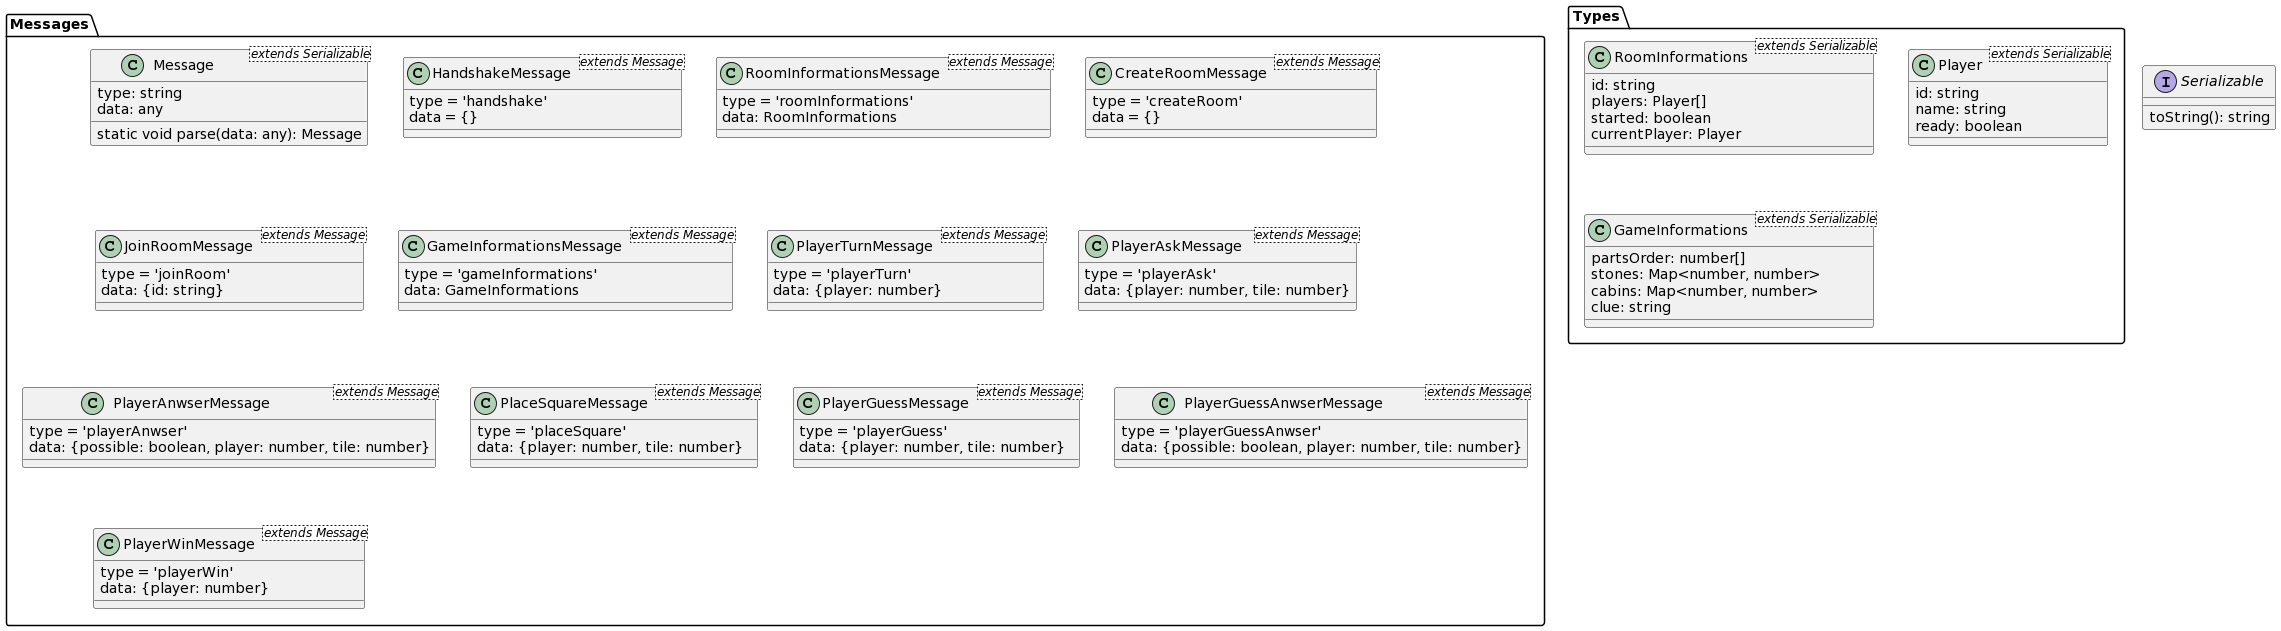

The diagram above was rendered by PlantUML. Its source (embedded in the PNG):
@startuml
interface Serializable {
    toString(): string
}
package Messages {
    class Message<extends Serializable> {
        type: string
        data: any

        static void parse(data: any): Message
    }

    class HandshakeMessage<extends Message> {
        type = 'handshake'
        data = {}
    }

    class RoomInformationsMessage<extends Message> {
        type = 'roomInformations'
        data: RoomInformations
    }

    class CreateRoomMessage<extends Message> {
        type = 'createRoom'
        data = {}
    }

    class JoinRoomMessage<extends Message> {
        type = 'joinRoom'
        data: {id: string}
    }

    class GameInformationsMessage<extends Message> {
        type = 'gameInformations'
        data: GameInformations
    }

    class PlayerTurnMessage<extends Message> {
        type = 'playerTurn'
        data: {player: number}
    }

    class PlayerAskMessage<extends Message> {
    type = 'playerAsk'
    data: {player: number, tile: number}
    }

    class PlayerAnwserMessage<extends Message> {
    type = 'playerAnwser'
    data: {possible: boolean, player: number, tile: number}
    }

    class PlaceSquareMessage<extends Message> {
    type = 'placeSquare'
    data: {player: number, tile: number}
    }

    class PlayerGuessMessage<extends Message> {
    type = 'playerGuess'
    data: {player: number, tile: number}
    }

    class PlayerGuessAnwserMessage<extends Message> {
    type = 'playerGuessAnwser'
    data: {possible: boolean, player: number, tile: number}
    }

    class PlayerWinMessage<extends Message> {
    type = 'playerWin'
    data: {player: number}
    }
}

package Types {
    class RoomInformations<extends Serializable> {
        id: string
        players: Player[]
        started: boolean
        currentPlayer: Player
    }

    class Player<extends Serializable> {
        id: string
        name: string
        ready: boolean
    }
    class GameInformations<extends Serializable> {
        partsOrder: number[]
        stones: Map<number, number>
        cabins: Map<number, number>
        clue: string
    }
}
@enduml